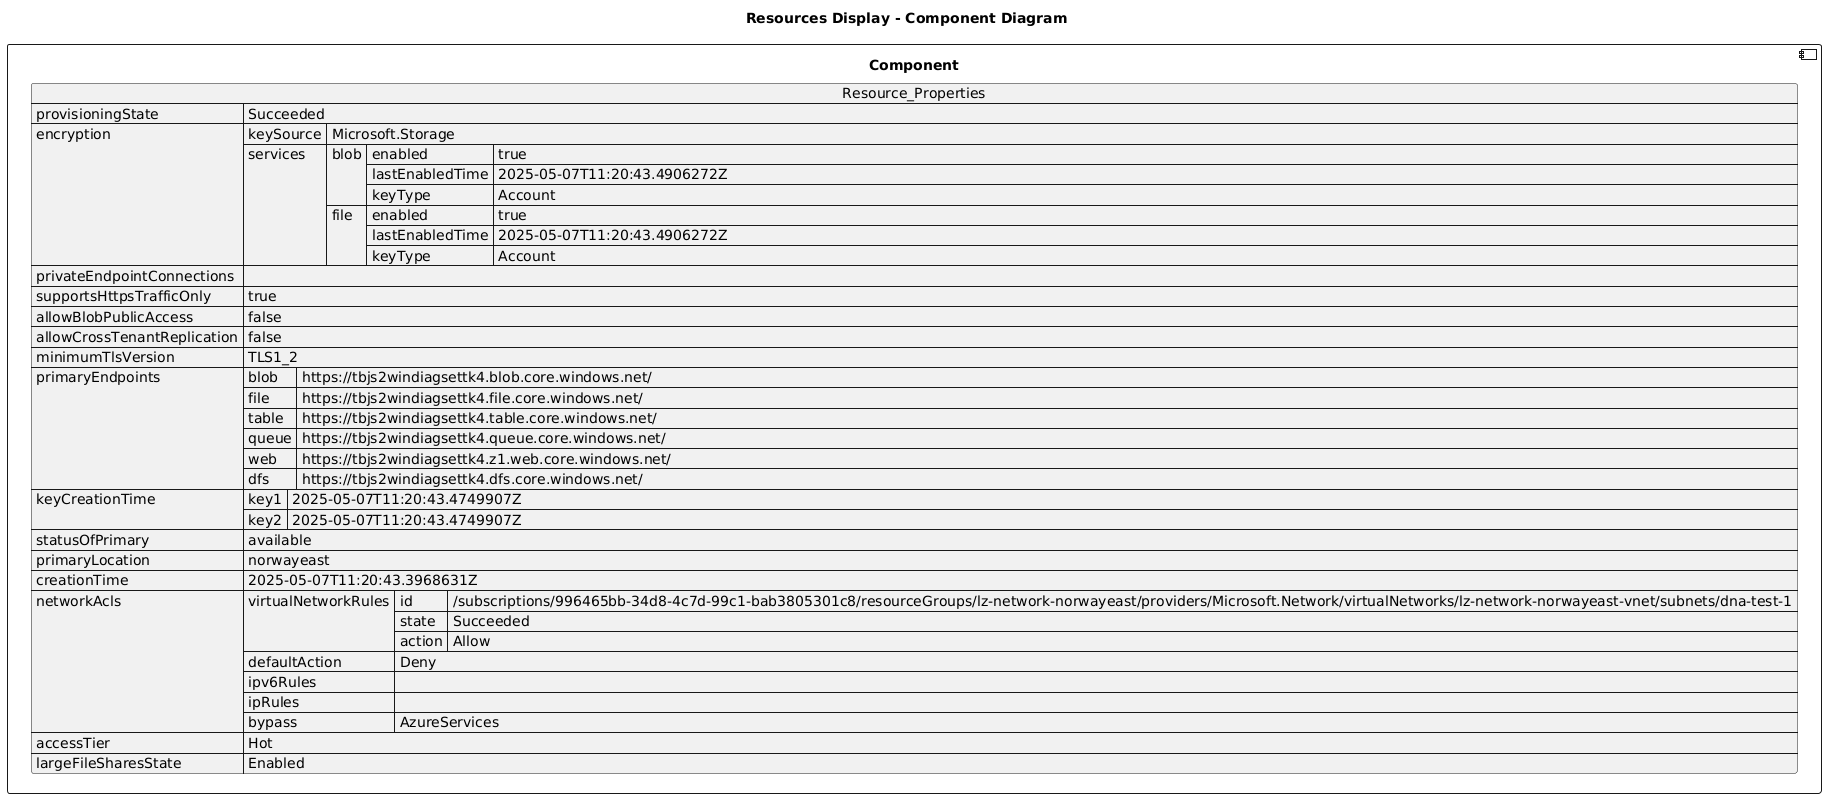

The diagram above was rendered by PlantUML. Its source (embedded in the PNG):
@startuml

title Resources Display - Component Diagram

component Component {

json  Resource_Properties {
  "provisioningState": "Succeeded",
  "encryption": {
    "keySource": "Microsoft.Storage",
    "services": {
      "blob": {
        "enabled": true,
        "lastEnabledTime": "2025-05-07T11:20:43.4906272Z",
        "keyType": "Account"
      },
      "file": {
        "enabled": true,
        "lastEnabledTime": "2025-05-07T11:20:43.4906272Z",
        "keyType": "Account"
      }
    }
  },
  "privateEndpointConnections": [],
  "supportsHttpsTrafficOnly": true,
  "allowBlobPublicAccess": false,
  "allowCrossTenantReplication": false,
  "minimumTlsVersion": "TLS1_2",
  "primaryEndpoints": {
    "blob": "https://tbjs2windiagsettk4.blob.core.windows.net/",
    "file": "https://tbjs2windiagsettk4.file.core.windows.net/",
    "table": "https://tbjs2windiagsettk4.table.core.windows.net/",
    "queue": "https://tbjs2windiagsettk4.queue.core.windows.net/",
    "web": "https://tbjs2windiagsettk4.z1.web.core.windows.net/",
    "dfs": "https://tbjs2windiagsettk4.dfs.core.windows.net/"
  },
  "keyCreationTime": {
    "key1": "2025-05-07T11:20:43.4749907Z",
    "key2": "2025-05-07T11:20:43.4749907Z"
  },
  "statusOfPrimary": "available",
  "primaryLocation": "norwayeast",
  "creationTime": "2025-05-07T11:20:43.3968631Z",
  "networkAcls": {
    "virtualNetworkRules": [
      {
        "id": "/subscriptions/996465bb-34d8-4c7d-99c1-bab3805301c8/resourceGroups/lz-network-norwayeast/providers/Microsoft.Network/virtualNetworks/lz-network-norwayeast-vnet/subnets/dna-test-1",
        "state": "Succeeded",
        "action": "Allow"
      }
    ],
    "defaultAction": "Deny",
    "ipv6Rules": [],
    "ipRules": [],
    "bypass": "AzureServices"
  },
  "accessTier": "Hot",
  "largeFileSharesState": "Enabled"
}
}
@enduml